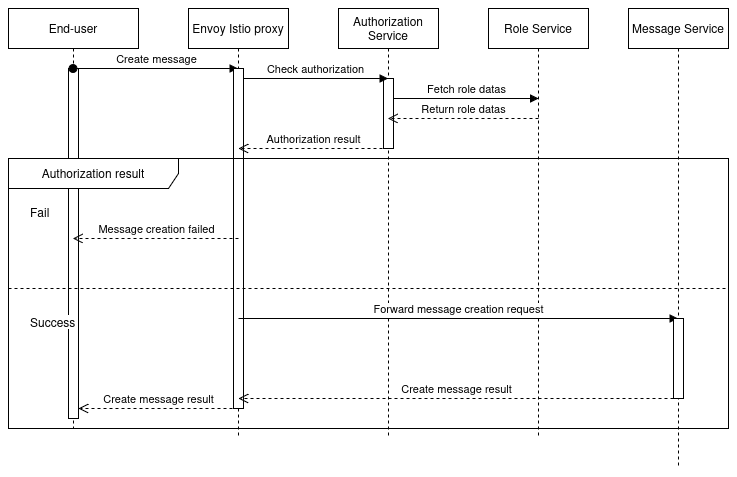

The diagram above was exported from draw.io. Its source (the exported page's mxGraphModel, read from the mxfile embedded in the PNG):
<mxGraphModel dx="1224" dy="790" grid="1" gridSize="10" guides="1" tooltips="1" connect="1" arrows="1" fold="1" page="1" pageScale="1" pageWidth="1100" pageHeight="850" background="none" math="0" shadow="0">
  <root>
    <mxCell id="0" />
    <mxCell id="1" parent="0" />
    <mxCell id="2" value="End-user" style="shape=umlLifeline;perimeter=lifelinePerimeter;whiteSpace=wrap;html=1;container=1;dropTarget=0;collapsible=0;recursiveResize=0;outlineConnect=0;portConstraint=eastwest;newEdgeStyle={&quot;curved&quot;:0,&quot;rounded&quot;:0};" vertex="1" parent="1">
      <mxGeometry x="70" y="60" width="130" height="420" as="geometry" />
    </mxCell>
    <mxCell id="3" value="" style="html=1;points=[[0,0,0,0,5],[0,1,0,0,-5],[1,0,0,0,5],[1,1,0,0,-5]];perimeter=orthogonalPerimeter;outlineConnect=0;targetShapes=umlLifeline;portConstraint=eastwest;newEdgeStyle={&quot;curved&quot;:0,&quot;rounded&quot;:0};" vertex="1" parent="2">
      <mxGeometry x="60" y="60" width="10" height="350" as="geometry" />
    </mxCell>
    <mxCell id="4" value="Message Service" style="shape=umlLifeline;perimeter=lifelinePerimeter;whiteSpace=wrap;html=1;container=1;dropTarget=0;collapsible=0;recursiveResize=0;outlineConnect=0;portConstraint=eastwest;newEdgeStyle={&quot;curved&quot;:0,&quot;rounded&quot;:0};" vertex="1" parent="1">
      <mxGeometry x="690" y="60" width="100" height="460" as="geometry" />
    </mxCell>
    <mxCell id="5" value="Authorization Service" style="shape=umlLifeline;perimeter=lifelinePerimeter;whiteSpace=wrap;html=1;container=1;dropTarget=0;collapsible=0;recursiveResize=0;outlineConnect=0;portConstraint=eastwest;newEdgeStyle={&quot;curved&quot;:0,&quot;rounded&quot;:0};" vertex="1" parent="1">
      <mxGeometry x="400" y="60" width="100" height="430" as="geometry" />
    </mxCell>
    <mxCell id="6" value="" style="html=1;points=[[0,0,0,0,5],[0,1,0,0,-5],[1,0,0,0,5],[1,1,0,0,-5]];perimeter=orthogonalPerimeter;outlineConnect=0;targetShapes=umlLifeline;portConstraint=eastwest;newEdgeStyle={&quot;curved&quot;:0,&quot;rounded&quot;:0};" vertex="1" parent="5">
      <mxGeometry x="45" y="70" width="10" height="70" as="geometry" />
    </mxCell>
    <mxCell id="7" value="Role Service" style="shape=umlLifeline;perimeter=lifelinePerimeter;whiteSpace=wrap;html=1;container=1;dropTarget=0;collapsible=0;recursiveResize=0;outlineConnect=0;portConstraint=eastwest;newEdgeStyle={&quot;curved&quot;:0,&quot;rounded&quot;:0};" vertex="1" parent="1">
      <mxGeometry x="550" y="60" width="100" height="430" as="geometry" />
    </mxCell>
    <mxCell id="8" value="&lt;div&gt;Create message&lt;/div&gt;" style="html=1;verticalAlign=bottom;startArrow=oval;endArrow=block;startSize=8;curved=0;rounded=0;" edge="1" source="2" target="9" parent="1">
      <mxGeometry relative="1" as="geometry">
        <mxPoint x="120" y="125" as="sourcePoint" />
        <mxPoint x="260" y="125" as="targetPoint" />
        <Array as="points">
          <mxPoint x="200" y="120" />
        </Array>
      </mxGeometry>
    </mxCell>
    <mxCell id="9" value="Envoy Istio proxy" style="shape=umlLifeline;perimeter=lifelinePerimeter;whiteSpace=wrap;html=1;container=1;dropTarget=0;collapsible=0;recursiveResize=0;outlineConnect=0;portConstraint=eastwest;newEdgeStyle={&quot;curved&quot;:0,&quot;rounded&quot;:0};" vertex="1" parent="1">
      <mxGeometry x="250" y="60" width="100" height="430" as="geometry" />
    </mxCell>
    <mxCell id="10" value="" style="html=1;points=[[0,0,0,0,5],[0,1,0,0,-5],[1,0,0,0,5],[1,1,0,0,-5]];perimeter=orthogonalPerimeter;outlineConnect=0;targetShapes=umlLifeline;portConstraint=eastwest;newEdgeStyle={&quot;curved&quot;:0,&quot;rounded&quot;:0};" vertex="1" parent="9">
      <mxGeometry x="45" y="60" width="10" height="340" as="geometry" />
    </mxCell>
    <mxCell id="11" value="Check authorization" style="html=1;verticalAlign=bottom;endArrow=block;curved=0;rounded=0;" edge="1" parent="1">
      <mxGeometry width="80" relative="1" as="geometry">
        <mxPoint x="305" y="130" as="sourcePoint" />
        <mxPoint x="449.5000000000002" y="130" as="targetPoint" />
      </mxGeometry>
    </mxCell>
    <mxCell id="12" value="Fetch role datas" style="html=1;verticalAlign=bottom;endArrow=block;curved=0;rounded=0;exitX=1;exitY=0;exitDx=0;exitDy=5;exitPerimeter=0;" edge="1" parent="1">
      <mxGeometry width="80" relative="1" as="geometry">
        <mxPoint x="455" y="150" as="sourcePoint" />
        <mxPoint x="600" y="150" as="targetPoint" />
      </mxGeometry>
    </mxCell>
    <mxCell id="13" value="Return role datas" style="html=1;verticalAlign=bottom;endArrow=open;dashed=1;endSize=8;curved=0;rounded=0;" edge="1" target="5" parent="1">
      <mxGeometry x="-0.0033" relative="1" as="geometry">
        <mxPoint x="600" y="170" as="sourcePoint" />
        <mxPoint x="520" y="170" as="targetPoint" />
        <mxPoint as="offset" />
      </mxGeometry>
    </mxCell>
    <mxCell id="14" value="Authorization result" style="html=1;verticalAlign=bottom;endArrow=open;dashed=1;endSize=8;curved=0;rounded=0;" edge="1" parent="1">
      <mxGeometry x="-0.0033" relative="1" as="geometry">
        <mxPoint x="450" y="200" as="sourcePoint" />
        <mxPoint x="300" y="200" as="targetPoint" />
        <mxPoint as="offset" />
      </mxGeometry>
    </mxCell>
    <mxCell id="15" value="Authorization result" style="shape=umlFrame;whiteSpace=wrap;html=1;pointerEvents=0;recursiveResize=0;container=1;collapsible=0;width=170;" vertex="1" parent="1">
      <mxGeometry x="70" y="210" width="720" height="270" as="geometry" />
    </mxCell>
    <mxCell id="16" value="Fail" style="text;html=1;" vertex="1" parent="15">
      <mxGeometry width="100" height="20" relative="1" as="geometry">
        <mxPoint x="20" y="40" as="offset" />
      </mxGeometry>
    </mxCell>
    <mxCell id="17" value="Success" style="line;strokeWidth=1;dashed=1;labelPosition=center;verticalLabelPosition=bottom;align=left;verticalAlign=top;spacingLeft=20;spacingTop=15;html=1;whiteSpace=wrap;" vertex="1" parent="15">
      <mxGeometry y="125" width="720" height="10" as="geometry" />
    </mxCell>
    <mxCell id="18" value="Message creation failed" style="html=1;verticalAlign=bottom;endArrow=open;dashed=1;endSize=8;curved=0;rounded=0;" edge="1" parent="15" target="2">
      <mxGeometry x="-0.0033" relative="1" as="geometry">
        <mxPoint x="230" y="80" as="sourcePoint" />
        <mxPoint x="70" y="80" as="targetPoint" />
        <mxPoint as="offset" />
      </mxGeometry>
    </mxCell>
    <mxCell id="19" value="Forward message creation request" style="html=1;verticalAlign=bottom;endArrow=block;curved=0;rounded=0;" edge="1" parent="15" target="4">
      <mxGeometry width="80" relative="1" as="geometry">
        <mxPoint x="230" y="160" as="sourcePoint" />
        <mxPoint x="374.5000000000002" y="160" as="targetPoint" />
      </mxGeometry>
    </mxCell>
    <mxCell id="20" value="" style="html=1;points=[[0,0,0,0,5],[0,1,0,0,-5],[1,0,0,0,5],[1,1,0,0,-5]];perimeter=orthogonalPerimeter;outlineConnect=0;targetShapes=umlLifeline;portConstraint=eastwest;newEdgeStyle={&quot;curved&quot;:0,&quot;rounded&quot;:0};" vertex="1" parent="15">
      <mxGeometry x="665" y="160" width="10" height="80" as="geometry" />
    </mxCell>
    <mxCell id="21" value="Create message result" style="html=1;verticalAlign=bottom;endArrow=open;dashed=1;endSize=8;curved=0;rounded=0;" edge="1" parent="15">
      <mxGeometry x="-0.0033" relative="1" as="geometry">
        <mxPoint x="665" y="240" as="sourcePoint" />
        <mxPoint x="230" y="240" as="targetPoint" />
        <mxPoint as="offset" />
      </mxGeometry>
    </mxCell>
    <mxCell id="22" value="Create message result" style="html=1;verticalAlign=bottom;endArrow=open;dashed=1;endSize=8;curved=0;rounded=0;" edge="1" parent="15" target="3">
      <mxGeometry x="-0.0033" relative="1" as="geometry">
        <mxPoint x="230" y="250" as="sourcePoint" />
        <mxPoint x="80" y="250" as="targetPoint" />
        <mxPoint as="offset" />
      </mxGeometry>
    </mxCell>
  </root>
</mxGraphModel>